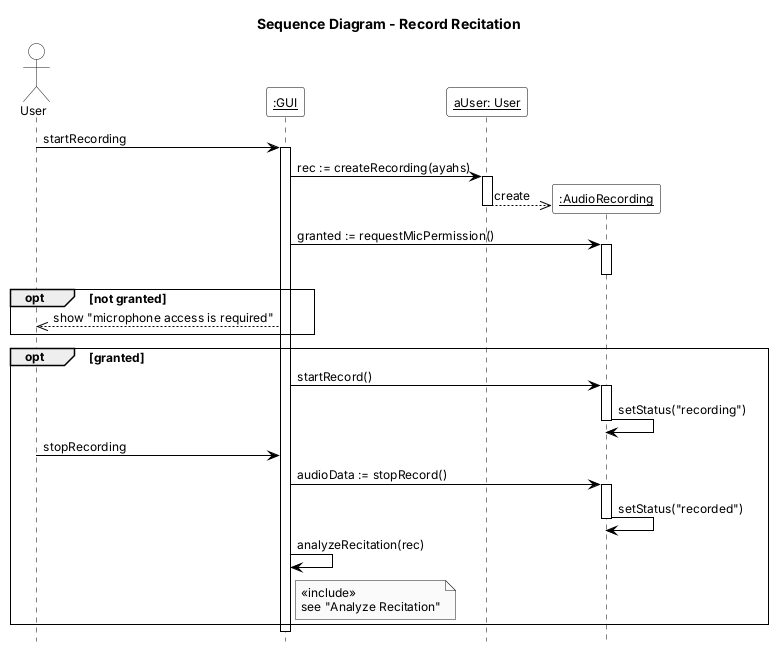

The diagram above was rendered by PlantUML. Its source (embedded in the PNG):
@startuml SD2_RecordRecitation
!include common.iuml
title Sequence Diagram - Record Recitation
actor "User" as U
participant "__:GUI__" as GUI
participant "__aUser: User__" as AU

U -> GUI : startRecording
activate GUI
GUI -> AU : rec := createRecording(ayahs)
activate AU
create participant "__:AudioRecording__" as R
AU -->> R : create
deactivate AU
GUI -> R : granted := requestMicPermission()
activate R
deactivate R
opt not granted
  GUI -->> U : show "microphone access is required"
end
opt granted
  GUI -> R : startRecord()
  activate R
  R -> R : setStatus("recording")
  deactivate R
  U -> GUI : stopRecording
  GUI -> R : audioData := stopRecord()
  activate R
  R -> R : setStatus("recorded")
  deactivate R
  GUI -> GUI : analyzeRecitation(rec)
  note right of GUI : «include»\nsee "Analyze Recitation"
end
deactivate GUI
@enduml